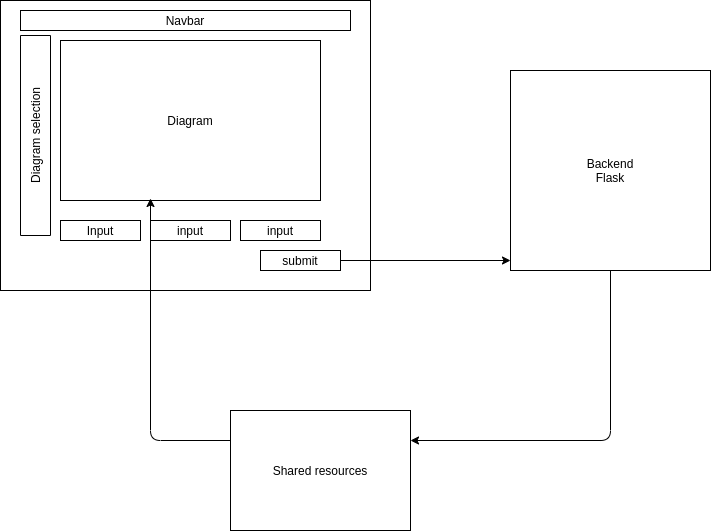

The diagram above was exported from draw.io. Its source (the exported page's mxGraphModel, read from the mxfile embedded in the PNG):
<mxGraphModel dx="1422" dy="715" grid="1" gridSize="10" guides="1" tooltips="1" connect="1" arrows="1" fold="1" page="1" pageScale="1" pageWidth="827" pageHeight="1169" math="0" shadow="0">
  <root>
    <mxCell id="0" />
    <mxCell id="1" parent="0" />
    <mxCell id="GnvboLD8vf256BXTnGOm-1" value="" style="rounded=0;whiteSpace=wrap;html=1;" vertex="1" parent="1">
      <mxGeometry x="40" y="40" width="370" height="290" as="geometry" />
    </mxCell>
    <mxCell id="GnvboLD8vf256BXTnGOm-2" value="Navbar" style="rounded=0;whiteSpace=wrap;html=1;" vertex="1" parent="1">
      <mxGeometry x="60" y="50" width="330" height="20" as="geometry" />
    </mxCell>
    <mxCell id="GnvboLD8vf256BXTnGOm-3" value="Diagram selection" style="rounded=0;whiteSpace=wrap;html=1;direction=east;rotation=270;" vertex="1" parent="1">
      <mxGeometry x="-25" y="160" width="200" height="30" as="geometry" />
    </mxCell>
    <mxCell id="GnvboLD8vf256BXTnGOm-4" value="Input" style="rounded=0;whiteSpace=wrap;html=1;" vertex="1" parent="1">
      <mxGeometry x="100" y="260" width="80" height="20" as="geometry" />
    </mxCell>
    <mxCell id="GnvboLD8vf256BXTnGOm-5" value="input" style="rounded=0;whiteSpace=wrap;html=1;" vertex="1" parent="1">
      <mxGeometry x="190" y="260" width="80" height="20" as="geometry" />
    </mxCell>
    <mxCell id="GnvboLD8vf256BXTnGOm-8" value="input" style="rounded=0;whiteSpace=wrap;html=1;" vertex="1" parent="1">
      <mxGeometry x="280" y="260" width="80" height="20" as="geometry" />
    </mxCell>
    <mxCell id="GnvboLD8vf256BXTnGOm-9" value="submit" style="rounded=0;whiteSpace=wrap;html=1;" vertex="1" parent="1">
      <mxGeometry x="300" y="290" width="80" height="20" as="geometry" />
    </mxCell>
    <mxCell id="GnvboLD8vf256BXTnGOm-10" value="Diagram" style="rounded=0;whiteSpace=wrap;html=1;" vertex="1" parent="1">
      <mxGeometry x="100" y="80" width="260" height="160" as="geometry" />
    </mxCell>
    <mxCell id="GnvboLD8vf256BXTnGOm-11" value="" style="endArrow=classic;html=1;exitX=1;exitY=0.5;exitDx=0;exitDy=0;entryX=0;entryY=0.95;entryDx=0;entryDy=0;entryPerimeter=0;" edge="1" parent="1" source="GnvboLD8vf256BXTnGOm-9" target="GnvboLD8vf256BXTnGOm-12">
      <mxGeometry width="50" height="50" relative="1" as="geometry">
        <mxPoint x="390" y="420" as="sourcePoint" />
        <mxPoint x="510" y="300" as="targetPoint" />
      </mxGeometry>
    </mxCell>
    <mxCell id="GnvboLD8vf256BXTnGOm-12" value="Backend&lt;br&gt;Flask" style="rounded=0;whiteSpace=wrap;html=1;" vertex="1" parent="1">
      <mxGeometry x="550" y="110" width="200" height="200" as="geometry" />
    </mxCell>
    <mxCell id="GnvboLD8vf256BXTnGOm-14" value="" style="endArrow=classic;html=1;exitX=0.5;exitY=1;exitDx=0;exitDy=0;entryX=1;entryY=0.25;entryDx=0;entryDy=0;" edge="1" parent="1" source="GnvboLD8vf256BXTnGOm-12" target="GnvboLD8vf256BXTnGOm-15">
      <mxGeometry width="50" height="50" relative="1" as="geometry">
        <mxPoint x="390" y="420" as="sourcePoint" />
        <mxPoint x="440" y="480" as="targetPoint" />
        <Array as="points">
          <mxPoint x="650" y="480" />
        </Array>
      </mxGeometry>
    </mxCell>
    <mxCell id="GnvboLD8vf256BXTnGOm-15" value="Shared resources" style="rounded=0;whiteSpace=wrap;html=1;" vertex="1" parent="1">
      <mxGeometry x="270" y="450" width="180" height="120" as="geometry" />
    </mxCell>
    <mxCell id="GnvboLD8vf256BXTnGOm-16" value="" style="endArrow=classic;html=1;exitX=0;exitY=0.25;exitDx=0;exitDy=0;" edge="1" parent="1" source="GnvboLD8vf256BXTnGOm-15">
      <mxGeometry width="50" height="50" relative="1" as="geometry">
        <mxPoint x="390" y="420" as="sourcePoint" />
        <mxPoint x="190" y="238" as="targetPoint" />
        <Array as="points">
          <mxPoint x="190" y="480" />
        </Array>
      </mxGeometry>
    </mxCell>
  </root>
</mxGraphModel>